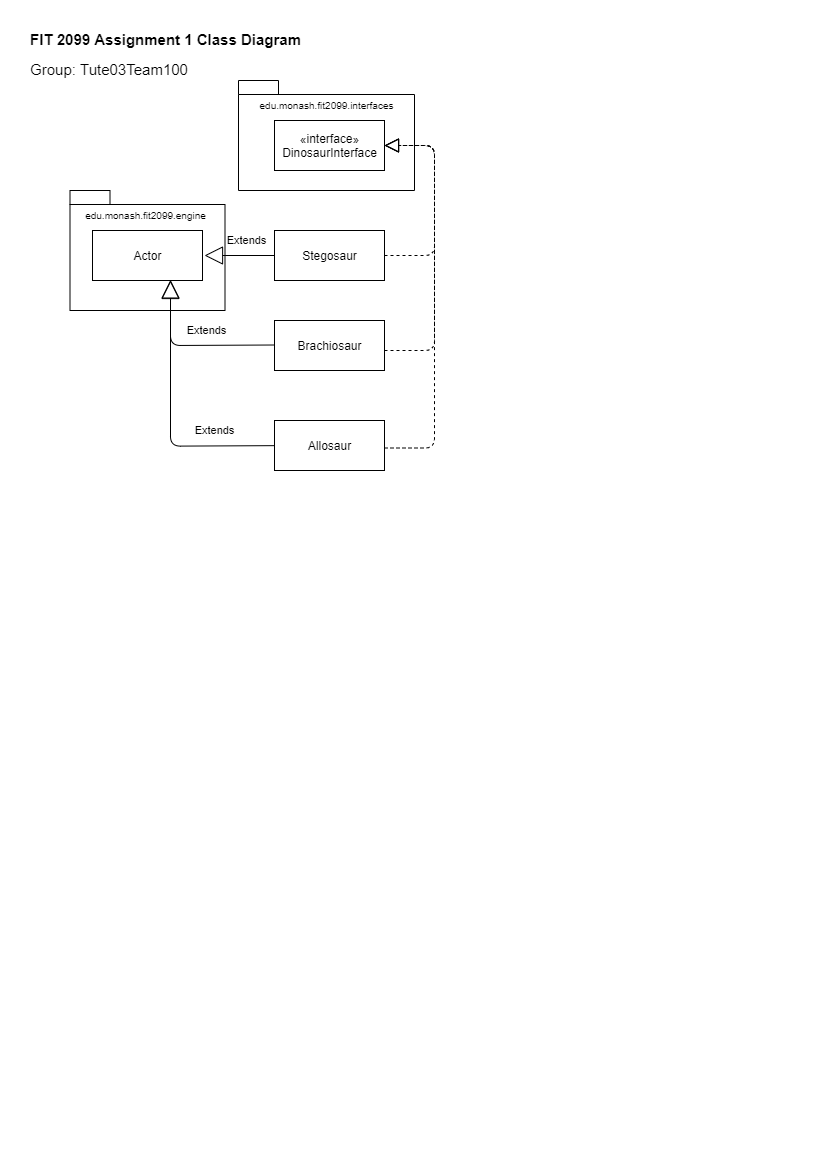

The diagram above was exported from draw.io. Its source (the exported page's mxGraphModel, read from the mxfile embedded in the PNG):
<mxGraphModel dx="782" dy="469" grid="1" gridSize="10" guides="1" tooltips="1" connect="1" arrows="1" fold="1" page="1" pageScale="1" pageWidth="827" pageHeight="1169" math="0" shadow="0">
  <root>
    <mxCell id="0" />
    <mxCell id="1" parent="0" />
    <mxCell id="jwsXEsNBXr-qLA4J1XN_-16" value="package" style="shape=folder;fontStyle=1;spacingTop=10;tabWidth=40;tabHeight=14;tabPosition=left;html=1;" vertex="1" parent="1">
      <mxGeometry x="69.5" y="190" width="155" height="120" as="geometry" />
    </mxCell>
    <mxCell id="jwsXEsNBXr-qLA4J1XN_-14" value="package" style="shape=folder;fontStyle=1;spacingTop=10;tabWidth=40;tabHeight=14;tabPosition=left;html=1;" vertex="1" parent="1">
      <mxGeometry x="238" y="80" width="176" height="110" as="geometry" />
    </mxCell>
    <mxCell id="jwsXEsNBXr-qLA4J1XN_-1" value="Actor" style="html=1;" vertex="1" parent="1">
      <mxGeometry x="92" y="230" width="110" height="50" as="geometry" />
    </mxCell>
    <mxCell id="jwsXEsNBXr-qLA4J1XN_-2" value="&lt;p style=&quot;line-height: 130%&quot;&gt;&lt;font style=&quot;font-size: 15px&quot;&gt;&lt;b&gt;FIT 2099 Assignment 1 Class Diagram&lt;br&gt;&lt;/b&gt;&lt;/font&gt;&lt;/p&gt;&lt;div style=&quot;text-align: left ; font-size: 15px&quot;&gt;&lt;font style=&quot;font-size: 15px&quot;&gt;Group: Tute03Team100&lt;/font&gt;&lt;/div&gt;&lt;p&gt;&lt;/p&gt;" style="text;html=1;align=center;verticalAlign=middle;resizable=0;points=[];autosize=1;strokeColor=none;" vertex="1" parent="1">
      <mxGeometry x="20" y="20" width="290" height="70" as="geometry" />
    </mxCell>
    <mxCell id="jwsXEsNBXr-qLA4J1XN_-3" value="Stegosaur" style="html=1;" vertex="1" parent="1">
      <mxGeometry x="274" y="230" width="110" height="50" as="geometry" />
    </mxCell>
    <mxCell id="jwsXEsNBXr-qLA4J1XN_-4" value="Allosaur" style="html=1;" vertex="1" parent="1">
      <mxGeometry x="274" y="420" width="110" height="50" as="geometry" />
    </mxCell>
    <mxCell id="jwsXEsNBXr-qLA4J1XN_-5" value="Brachiosaur" style="html=1;" vertex="1" parent="1">
      <mxGeometry x="274" y="320" width="110" height="50" as="geometry" />
    </mxCell>
    <mxCell id="jwsXEsNBXr-qLA4J1XN_-7" value="Extends" style="endArrow=block;endSize=16;endFill=0;html=1;exitX=0;exitY=0.5;exitDx=0;exitDy=0;entryX=1;entryY=0.5;entryDx=0;entryDy=0;" edge="1" parent="1" source="jwsXEsNBXr-qLA4J1XN_-3">
      <mxGeometry x="-0.2" y="-15" width="160" relative="1" as="geometry">
        <mxPoint x="384" y="380" as="sourcePoint" />
        <mxPoint x="204" y="255" as="targetPoint" />
        <Array as="points" />
        <mxPoint as="offset" />
      </mxGeometry>
    </mxCell>
    <mxCell id="jwsXEsNBXr-qLA4J1XN_-8" value="Extends" style="endArrow=block;endSize=16;endFill=0;html=1;exitX=0;exitY=0.5;exitDx=0;exitDy=0;entryX=0.691;entryY=0.987;entryDx=0;entryDy=0;entryPerimeter=0;" edge="1" parent="1">
      <mxGeometry x="-0.2" y="-15" width="160" relative="1" as="geometry">
        <mxPoint x="274" y="344.5" as="sourcePoint" />
        <mxPoint x="170.01" y="279.35" as="targetPoint" />
        <Array as="points">
          <mxPoint x="170" y="345" />
        </Array>
        <mxPoint as="offset" />
      </mxGeometry>
    </mxCell>
    <mxCell id="jwsXEsNBXr-qLA4J1XN_-9" value="Extends" style="endArrow=block;endSize=16;endFill=0;html=1;exitX=0;exitY=0.5;exitDx=0;exitDy=0;" edge="1" parent="1">
      <mxGeometry x="-0.5555" y="-15" width="160" relative="1" as="geometry">
        <mxPoint x="274" y="445.15" as="sourcePoint" />
        <mxPoint x="170" y="280" as="targetPoint" />
        <Array as="points">
          <mxPoint x="170" y="445.65" />
        </Array>
        <mxPoint as="offset" />
      </mxGeometry>
    </mxCell>
    <mxCell id="jwsXEsNBXr-qLA4J1XN_-10" value="«interface»&lt;br&gt;DinosaurInterface" style="html=1;" vertex="1" parent="1">
      <mxGeometry x="274" y="120" width="110" height="50" as="geometry" />
    </mxCell>
    <mxCell id="jwsXEsNBXr-qLA4J1XN_-11" value="" style="endArrow=block;dashed=1;endFill=0;endSize=12;html=1;exitX=1;exitY=0.5;exitDx=0;exitDy=0;entryX=1;entryY=0.5;entryDx=0;entryDy=0;" edge="1" parent="1" source="jwsXEsNBXr-qLA4J1XN_-3" target="jwsXEsNBXr-qLA4J1XN_-10">
      <mxGeometry width="160" relative="1" as="geometry">
        <mxPoint x="444" y="320" as="sourcePoint" />
        <mxPoint x="434" y="140" as="targetPoint" />
        <Array as="points">
          <mxPoint x="434" y="255" />
          <mxPoint x="434" y="145" />
        </Array>
      </mxGeometry>
    </mxCell>
    <mxCell id="jwsXEsNBXr-qLA4J1XN_-12" value="" style="endArrow=block;dashed=1;endFill=0;endSize=12;html=1;exitX=1;exitY=0.5;exitDx=0;exitDy=0;entryX=1;entryY=0.5;entryDx=0;entryDy=0;" edge="1" parent="1" target="jwsXEsNBXr-qLA4J1XN_-10">
      <mxGeometry width="160" relative="1" as="geometry">
        <mxPoint x="384" y="350" as="sourcePoint" />
        <mxPoint x="384" y="240" as="targetPoint" />
        <Array as="points">
          <mxPoint x="434" y="350" />
          <mxPoint x="434" y="145" />
        </Array>
      </mxGeometry>
    </mxCell>
    <mxCell id="jwsXEsNBXr-qLA4J1XN_-13" value="" style="endArrow=block;dashed=1;endFill=0;endSize=12;html=1;exitX=1;exitY=0.5;exitDx=0;exitDy=0;entryX=1;entryY=0.5;entryDx=0;entryDy=0;" edge="1" parent="1" target="jwsXEsNBXr-qLA4J1XN_-10">
      <mxGeometry width="160" relative="1" as="geometry">
        <mxPoint x="384" y="447.5" as="sourcePoint" />
        <mxPoint x="384" y="242.5" as="targetPoint" />
        <Array as="points">
          <mxPoint x="434" y="447.5" />
          <mxPoint x="434" y="145" />
        </Array>
      </mxGeometry>
    </mxCell>
    <mxCell id="jwsXEsNBXr-qLA4J1XN_-15" value="&lt;font style=&quot;font-size: 10px&quot;&gt;edu.monash.fit2099.interfaces&lt;/font&gt;" style="text;html=1;align=center;verticalAlign=middle;resizable=0;points=[];autosize=1;strokeColor=none;" vertex="1" parent="1">
      <mxGeometry x="251" y="94" width="150" height="20" as="geometry" />
    </mxCell>
    <mxCell id="jwsXEsNBXr-qLA4J1XN_-17" value="&lt;font style=&quot;font-size: 10px&quot;&gt;edu.monash.fit2099.engine&lt;/font&gt;" style="text;html=1;align=center;verticalAlign=middle;resizable=0;points=[];autosize=1;strokeColor=none;" vertex="1" parent="1">
      <mxGeometry x="74.5" y="204" width="140" height="20" as="geometry" />
    </mxCell>
  </root>
</mxGraphModel>